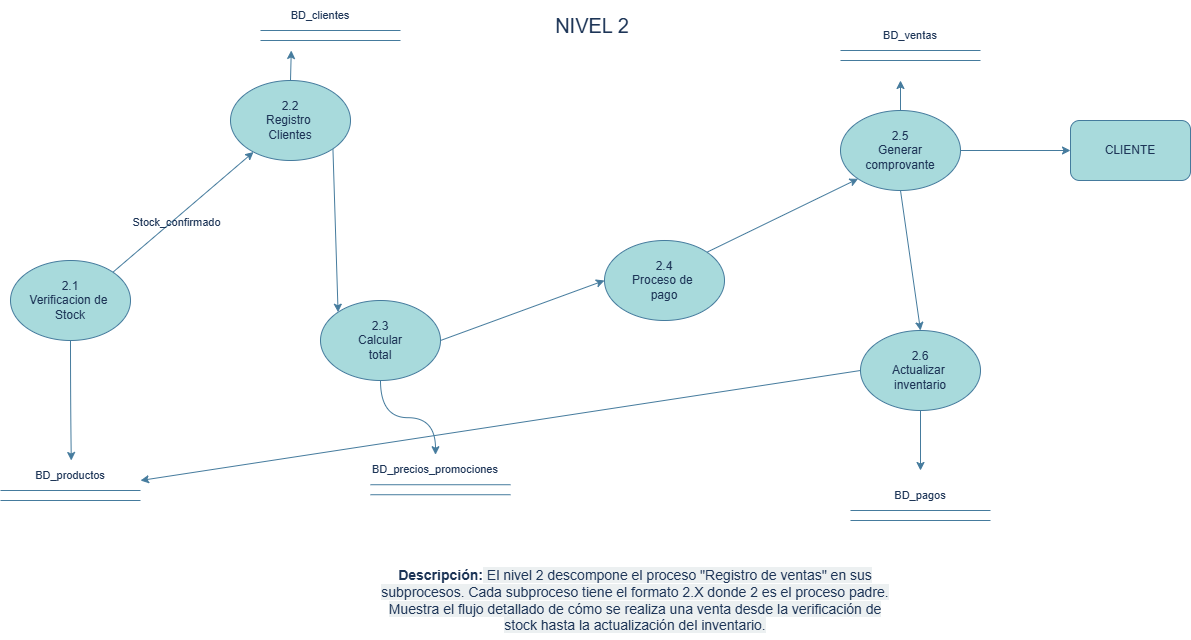

The diagram above was exported from draw.io. Its source (the exported page's mxGraphModel, read from the mxfile embedded in the PNG):
<mxGraphModel dx="1744" dy="930" grid="1" gridSize="10" guides="1" tooltips="1" connect="1" arrows="1" fold="1" page="1" pageScale="1" pageWidth="583" pageHeight="413" math="0" shadow="0">
  <root>
    <mxCell id="0" />
    <mxCell id="1" parent="0" />
    <mxCell id="jbyIKVCSrBPeBOFvALcW-1" value="&lt;font style=&quot;font-size: 20px;&quot;&gt;NIVEL 2&lt;/font&gt;" style="text;html=1;whiteSpace=wrap;strokeColor=none;fillColor=none;align=center;verticalAlign=middle;rounded=0;labelBackgroundColor=none;fontColor=#1D3557;" vertex="1" parent="1">
      <mxGeometry x="604" y="50" width="96" height="30" as="geometry" />
    </mxCell>
    <mxCell id="jbyIKVCSrBPeBOFvALcW-2" style="edgeStyle=orthogonalEdgeStyle;shape=filledEdge;curved=1;rounded=0;orthogonalLoop=1;jettySize=auto;html=1;exitX=0.5;exitY=1;exitDx=0;exitDy=0;labelBackgroundColor=none;strokeColor=#457B9D;fontColor=default;" edge="1" parent="1" source="jbyIKVCSrBPeBOFvALcW-5">
      <mxGeometry relative="1" as="geometry">
        <mxPoint x="130.7692307692305" y="500" as="targetPoint" />
      </mxGeometry>
    </mxCell>
    <mxCell id="jbyIKVCSrBPeBOFvALcW-3" style="shape=filledEdge;rounded=0;orthogonalLoop=1;jettySize=auto;html=1;exitX=1;exitY=0;exitDx=0;exitDy=0;labelBackgroundColor=none;strokeColor=#457B9D;fontColor=default;" edge="1" parent="1" source="jbyIKVCSrBPeBOFvALcW-5" target="jbyIKVCSrBPeBOFvALcW-8">
      <mxGeometry relative="1" as="geometry" />
    </mxCell>
    <mxCell id="jbyIKVCSrBPeBOFvALcW-4" value="Stock_confirmado" style="edgeLabel;html=1;align=center;verticalAlign=middle;resizable=0;points=[];labelBackgroundColor=none;fontColor=#1D3557;" connectable="0" vertex="1" parent="jbyIKVCSrBPeBOFvALcW-3">
      <mxGeometry x="-0.1408" y="-2" relative="1" as="geometry">
        <mxPoint as="offset" />
      </mxGeometry>
    </mxCell>
    <mxCell id="jbyIKVCSrBPeBOFvALcW-5" value="2.1&lt;div&gt;Verificacion de&amp;nbsp;&lt;/div&gt;&lt;div&gt;Stock&lt;/div&gt;" style="ellipse;whiteSpace=wrap;html=1;labelBackgroundColor=none;fillColor=#A8DADC;strokeColor=#457B9D;fontColor=#1D3557;" vertex="1" parent="1">
      <mxGeometry x="70" y="300" width="120" height="80" as="geometry" />
    </mxCell>
    <mxCell id="jbyIKVCSrBPeBOFvALcW-6" style="shape=filledEdge;rounded=0;orthogonalLoop=1;jettySize=auto;html=1;exitX=1;exitY=1;exitDx=0;exitDy=0;entryX=0;entryY=0;entryDx=0;entryDy=0;labelBackgroundColor=none;strokeColor=#457B9D;fontColor=default;" edge="1" parent="1" source="jbyIKVCSrBPeBOFvALcW-8" target="jbyIKVCSrBPeBOFvALcW-11">
      <mxGeometry relative="1" as="geometry" />
    </mxCell>
    <mxCell id="jbyIKVCSrBPeBOFvALcW-7" style="edgeStyle=orthogonalEdgeStyle;shape=filledEdge;curved=1;rounded=0;orthogonalLoop=1;jettySize=auto;html=1;exitX=0.5;exitY=0;exitDx=0;exitDy=0;labelBackgroundColor=none;strokeColor=#457B9D;fontColor=default;" edge="1" parent="1" source="jbyIKVCSrBPeBOFvALcW-8">
      <mxGeometry relative="1" as="geometry">
        <mxPoint x="350.7692307692305" y="90" as="targetPoint" />
      </mxGeometry>
    </mxCell>
    <mxCell id="jbyIKVCSrBPeBOFvALcW-8" value="2.2&lt;div&gt;Registro&amp;nbsp;&lt;/div&gt;&lt;div&gt;Clientes&lt;/div&gt;" style="ellipse;whiteSpace=wrap;html=1;labelBackgroundColor=none;fillColor=#A8DADC;strokeColor=#457B9D;fontColor=#1D3557;" vertex="1" parent="1">
      <mxGeometry x="290" y="120" width="120" height="80" as="geometry" />
    </mxCell>
    <mxCell id="jbyIKVCSrBPeBOFvALcW-9" style="shape=filledEdge;rounded=0;orthogonalLoop=1;jettySize=auto;html=1;exitX=1;exitY=0.5;exitDx=0;exitDy=0;entryX=0;entryY=0.5;entryDx=0;entryDy=0;labelBackgroundColor=none;strokeColor=#457B9D;fontColor=default;" edge="1" parent="1" source="jbyIKVCSrBPeBOFvALcW-11" target="jbyIKVCSrBPeBOFvALcW-13">
      <mxGeometry relative="1" as="geometry" />
    </mxCell>
    <mxCell id="jbyIKVCSrBPeBOFvALcW-10" style="edgeStyle=orthogonalEdgeStyle;shape=filledEdge;curved=1;rounded=0;orthogonalLoop=1;jettySize=auto;html=1;exitX=0.5;exitY=1;exitDx=0;exitDy=0;entryX=0.5;entryY=0;entryDx=0;entryDy=0;labelBackgroundColor=none;strokeColor=#457B9D;fontColor=default;" edge="1" parent="1" source="jbyIKVCSrBPeBOFvALcW-11" target="jbyIKVCSrBPeBOFvALcW-29">
      <mxGeometry relative="1" as="geometry" />
    </mxCell>
    <mxCell id="jbyIKVCSrBPeBOFvALcW-11" value="2.3&lt;div&gt;Calcular&lt;/div&gt;&lt;div&gt;total&lt;/div&gt;" style="ellipse;whiteSpace=wrap;html=1;labelBackgroundColor=none;fillColor=#A8DADC;strokeColor=#457B9D;fontColor=#1D3557;" vertex="1" parent="1">
      <mxGeometry x="380" y="340" width="120" height="80" as="geometry" />
    </mxCell>
    <mxCell id="jbyIKVCSrBPeBOFvALcW-12" style="shape=filledEdge;rounded=0;orthogonalLoop=1;jettySize=auto;html=1;exitX=1;exitY=0;exitDx=0;exitDy=0;entryX=0;entryY=1;entryDx=0;entryDy=0;labelBackgroundColor=none;strokeColor=#457B9D;fontColor=default;" edge="1" parent="1" source="jbyIKVCSrBPeBOFvALcW-13" target="jbyIKVCSrBPeBOFvALcW-17">
      <mxGeometry relative="1" as="geometry" />
    </mxCell>
    <mxCell id="jbyIKVCSrBPeBOFvALcW-13" value="2.4&lt;div&gt;Proceso de&amp;nbsp;&lt;/div&gt;&lt;div&gt;pago&lt;/div&gt;" style="ellipse;whiteSpace=wrap;html=1;labelBackgroundColor=none;fillColor=#A8DADC;strokeColor=#457B9D;fontColor=#1D3557;" vertex="1" parent="1">
      <mxGeometry x="664" y="280" width="120" height="80" as="geometry" />
    </mxCell>
    <mxCell id="jbyIKVCSrBPeBOFvALcW-14" style="shape=filledEdge;rounded=0;orthogonalLoop=1;jettySize=auto;html=1;exitX=0.5;exitY=1;exitDx=0;exitDy=0;entryX=0.5;entryY=0;entryDx=0;entryDy=0;labelBackgroundColor=none;strokeColor=#457B9D;fontColor=default;" edge="1" parent="1" source="jbyIKVCSrBPeBOFvALcW-17" target="jbyIKVCSrBPeBOFvALcW-20">
      <mxGeometry relative="1" as="geometry" />
    </mxCell>
    <mxCell id="jbyIKVCSrBPeBOFvALcW-15" style="edgeStyle=orthogonalEdgeStyle;shape=filledEdge;curved=1;rounded=0;orthogonalLoop=1;jettySize=auto;html=1;exitX=1;exitY=0.5;exitDx=0;exitDy=0;labelBackgroundColor=none;strokeColor=#457B9D;fontColor=default;" edge="1" parent="1" source="jbyIKVCSrBPeBOFvALcW-17" target="jbyIKVCSrBPeBOFvALcW-21">
      <mxGeometry relative="1" as="geometry" />
    </mxCell>
    <mxCell id="jbyIKVCSrBPeBOFvALcW-16" style="edgeStyle=orthogonalEdgeStyle;shape=filledEdge;curved=1;rounded=0;orthogonalLoop=1;jettySize=auto;html=1;exitX=0.5;exitY=0;exitDx=0;exitDy=0;labelBackgroundColor=none;strokeColor=#457B9D;fontColor=default;" edge="1" parent="1" source="jbyIKVCSrBPeBOFvALcW-17">
      <mxGeometry relative="1" as="geometry">
        <mxPoint x="960" y="120" as="targetPoint" />
      </mxGeometry>
    </mxCell>
    <mxCell id="jbyIKVCSrBPeBOFvALcW-17" value="2.5&lt;div&gt;Generar&lt;/div&gt;&lt;div&gt;comprovante&lt;/div&gt;" style="ellipse;whiteSpace=wrap;html=1;labelBackgroundColor=none;fillColor=#A8DADC;strokeColor=#457B9D;fontColor=#1D3557;" vertex="1" parent="1">
      <mxGeometry x="900" y="150" width="120" height="80" as="geometry" />
    </mxCell>
    <mxCell id="jbyIKVCSrBPeBOFvALcW-18" style="edgeStyle=orthogonalEdgeStyle;shape=filledEdge;curved=1;rounded=0;orthogonalLoop=1;jettySize=auto;html=1;exitX=0.5;exitY=1;exitDx=0;exitDy=0;labelBackgroundColor=none;strokeColor=#457B9D;fontColor=default;" edge="1" parent="1" source="jbyIKVCSrBPeBOFvALcW-20">
      <mxGeometry relative="1" as="geometry">
        <mxPoint x="980" y="510" as="targetPoint" />
      </mxGeometry>
    </mxCell>
    <mxCell id="jbyIKVCSrBPeBOFvALcW-19" style="shape=filledEdge;rounded=0;orthogonalLoop=1;jettySize=auto;html=1;exitX=0;exitY=0.5;exitDx=0;exitDy=0;labelBackgroundColor=none;strokeColor=#457B9D;fontColor=default;" edge="1" parent="1" source="jbyIKVCSrBPeBOFvALcW-20">
      <mxGeometry relative="1" as="geometry">
        <mxPoint x="200" y="520" as="targetPoint" />
      </mxGeometry>
    </mxCell>
    <mxCell id="jbyIKVCSrBPeBOFvALcW-20" value="2.6&lt;div&gt;Actualizar&amp;nbsp;&lt;/div&gt;&lt;div&gt;inventario&lt;/div&gt;" style="ellipse;whiteSpace=wrap;html=1;labelBackgroundColor=none;fillColor=#A8DADC;strokeColor=#457B9D;fontColor=#1D3557;" vertex="1" parent="1">
      <mxGeometry x="920" y="370" width="120" height="80" as="geometry" />
    </mxCell>
    <mxCell id="jbyIKVCSrBPeBOFvALcW-21" value="CLIENTE" style="rounded=1;whiteSpace=wrap;html=1;labelBackgroundColor=none;fillColor=#A8DADC;strokeColor=#457B9D;fontColor=#1D3557;" vertex="1" parent="1">
      <mxGeometry x="1130" y="160" width="120" height="60" as="geometry" />
    </mxCell>
    <mxCell id="jbyIKVCSrBPeBOFvALcW-22" value="" style="endArrow=none;html=1;rounded=0;curved=1;labelBackgroundColor=none;strokeColor=#457B9D;fontColor=default;" edge="1" parent="1">
      <mxGeometry width="50" height="50" relative="1" as="geometry">
        <mxPoint x="60" y="540" as="sourcePoint" />
        <mxPoint x="200" y="540" as="targetPoint" />
      </mxGeometry>
    </mxCell>
    <mxCell id="jbyIKVCSrBPeBOFvALcW-23" value="&lt;span style=&quot;font-family: Arial, sans-serif; font-size: 11px; text-align: start; text-wrap-mode: nowrap; background-color: rgb(255, 255, 255);&quot;&gt;BD_productos&lt;/span&gt;" style="text;html=1;whiteSpace=wrap;strokeColor=none;fillColor=none;align=center;verticalAlign=middle;rounded=0;labelBackgroundColor=none;fontColor=#1D3557;" vertex="1" parent="1">
      <mxGeometry x="100" y="500" width="60" height="30" as="geometry" />
    </mxCell>
    <mxCell id="jbyIKVCSrBPeBOFvALcW-24" value="" style="endArrow=none;html=1;rounded=0;curved=1;labelBackgroundColor=none;strokeColor=#457B9D;fontColor=default;" edge="1" parent="1">
      <mxGeometry width="50" height="50" relative="1" as="geometry">
        <mxPoint x="60" y="530" as="sourcePoint" />
        <mxPoint x="200" y="530" as="targetPoint" />
      </mxGeometry>
    </mxCell>
    <mxCell id="jbyIKVCSrBPeBOFvALcW-25" value="" style="endArrow=none;html=1;rounded=0;curved=1;labelBackgroundColor=none;strokeColor=#457B9D;fontColor=default;" edge="1" parent="1">
      <mxGeometry width="50" height="50" relative="1" as="geometry">
        <mxPoint x="320" y="80" as="sourcePoint" />
        <mxPoint x="460" y="80" as="targetPoint" />
      </mxGeometry>
    </mxCell>
    <mxCell id="jbyIKVCSrBPeBOFvALcW-26" value="&lt;span style=&quot;font-family: Arial, sans-serif; font-size: 11px; text-align: start; text-wrap-mode: nowrap; background-color: rgb(255, 255, 255);&quot;&gt;BD_clientes&lt;/span&gt;" style="text;html=1;whiteSpace=wrap;strokeColor=none;fillColor=none;align=center;verticalAlign=middle;rounded=0;labelBackgroundColor=none;fontColor=#1D3557;" vertex="1" parent="1">
      <mxGeometry x="360" y="40" width="40" height="30" as="geometry" />
    </mxCell>
    <mxCell id="jbyIKVCSrBPeBOFvALcW-27" value="" style="endArrow=none;html=1;rounded=0;curved=1;labelBackgroundColor=none;strokeColor=#457B9D;fontColor=default;" edge="1" parent="1">
      <mxGeometry width="50" height="50" relative="1" as="geometry">
        <mxPoint x="320" y="70" as="sourcePoint" />
        <mxPoint x="460" y="70" as="targetPoint" />
      </mxGeometry>
    </mxCell>
    <mxCell id="jbyIKVCSrBPeBOFvALcW-28" value="" style="endArrow=none;html=1;rounded=0;curved=1;labelBackgroundColor=none;strokeColor=#457B9D;fontColor=default;" edge="1" parent="1">
      <mxGeometry width="50" height="50" relative="1" as="geometry">
        <mxPoint x="430" y="534.23" as="sourcePoint" />
        <mxPoint x="570" y="534.23" as="targetPoint" />
      </mxGeometry>
    </mxCell>
    <mxCell id="jbyIKVCSrBPeBOFvALcW-29" value="&lt;span style=&quot;font-family: Arial, sans-serif; font-size: 11px; text-align: start; text-wrap-mode: nowrap; background-color: rgb(255, 255, 255);&quot;&gt;BD_precios_promociones&lt;/span&gt;" style="text;html=1;whiteSpace=wrap;strokeColor=none;fillColor=none;align=center;verticalAlign=middle;rounded=0;labelBackgroundColor=none;fontColor=#1D3557;" vertex="1" parent="1">
      <mxGeometry x="460" y="494.23" width="70" height="30" as="geometry" />
    </mxCell>
    <mxCell id="jbyIKVCSrBPeBOFvALcW-30" value="" style="endArrow=none;html=1;rounded=0;curved=1;labelBackgroundColor=none;strokeColor=#457B9D;fontColor=default;" edge="1" parent="1">
      <mxGeometry width="50" height="50" relative="1" as="geometry">
        <mxPoint x="430" y="524.23" as="sourcePoint" />
        <mxPoint x="570" y="524.23" as="targetPoint" />
      </mxGeometry>
    </mxCell>
    <mxCell id="jbyIKVCSrBPeBOFvALcW-31" value="" style="endArrow=none;html=1;rounded=0;curved=1;labelBackgroundColor=none;strokeColor=#457B9D;fontColor=default;" edge="1" parent="1">
      <mxGeometry width="50" height="50" relative="1" as="geometry">
        <mxPoint x="900" y="100" as="sourcePoint" />
        <mxPoint x="1040" y="100" as="targetPoint" />
      </mxGeometry>
    </mxCell>
    <mxCell id="jbyIKVCSrBPeBOFvALcW-32" value="&lt;span style=&quot;font-family: Arial, sans-serif; font-size: 11px; text-align: start; text-wrap-mode: nowrap; background-color: rgb(255, 255, 255);&quot;&gt;BD_ventas&lt;/span&gt;" style="text;html=1;whiteSpace=wrap;strokeColor=none;fillColor=none;align=center;verticalAlign=middle;rounded=0;labelBackgroundColor=none;fontColor=#1D3557;" vertex="1" parent="1">
      <mxGeometry x="940" y="60" width="60" height="30" as="geometry" />
    </mxCell>
    <mxCell id="jbyIKVCSrBPeBOFvALcW-33" value="" style="endArrow=none;html=1;rounded=0;curved=1;labelBackgroundColor=none;strokeColor=#457B9D;fontColor=default;" edge="1" parent="1">
      <mxGeometry width="50" height="50" relative="1" as="geometry">
        <mxPoint x="900" y="90" as="sourcePoint" />
        <mxPoint x="1040" y="90" as="targetPoint" />
      </mxGeometry>
    </mxCell>
    <mxCell id="jbyIKVCSrBPeBOFvALcW-34" value="" style="endArrow=none;html=1;rounded=0;curved=1;labelBackgroundColor=none;strokeColor=#457B9D;fontColor=default;" edge="1" parent="1">
      <mxGeometry width="50" height="50" relative="1" as="geometry">
        <mxPoint x="910" y="560" as="sourcePoint" />
        <mxPoint x="1050" y="560" as="targetPoint" />
      </mxGeometry>
    </mxCell>
    <mxCell id="jbyIKVCSrBPeBOFvALcW-35" value="&lt;span style=&quot;font-family: Arial, sans-serif; font-size: 11px; text-align: start; text-wrap-mode: nowrap; background-color: rgb(255, 255, 255);&quot;&gt;BD_pagos&lt;/span&gt;" style="text;html=1;whiteSpace=wrap;strokeColor=none;fillColor=none;align=center;verticalAlign=middle;rounded=0;labelBackgroundColor=none;fontColor=#1D3557;" vertex="1" parent="1">
      <mxGeometry x="950" y="520" width="60" height="30" as="geometry" />
    </mxCell>
    <mxCell id="jbyIKVCSrBPeBOFvALcW-36" value="" style="endArrow=none;html=1;rounded=0;curved=1;labelBackgroundColor=none;strokeColor=#457B9D;fontColor=default;" edge="1" parent="1">
      <mxGeometry width="50" height="50" relative="1" as="geometry">
        <mxPoint x="910" y="550" as="sourcePoint" />
        <mxPoint x="1050" y="550" as="targetPoint" />
      </mxGeometry>
    </mxCell>
    <mxCell id="jbyIKVCSrBPeBOFvALcW-37" value="&lt;strong style=&quot;font-family: Arial, sans-serif; font-size: 14px; text-align: start;&quot;&gt;Descripción:&lt;/strong&gt;&lt;span style=&quot;font-family: Arial, sans-serif; font-size: 14px; text-align: start; background-color: rgb(236, 240, 241);&quot;&gt;&amp;nbsp;El nivel 2 descompone el proceso &quot;Registro de ventas&quot; en sus subprocesos. Cada subproceso tiene el formato 2.X donde 2 es el proceso padre. Muestra el flujo detallado de cómo se realiza una venta desde la verificación de stock hasta la actualización del inventario.&lt;/span&gt;" style="text;html=1;whiteSpace=wrap;strokeColor=none;fillColor=none;align=center;verticalAlign=middle;rounded=0;labelBackgroundColor=none;fontColor=#1D3557;" vertex="1" parent="1">
      <mxGeometry x="430" y="600" width="530" height="80" as="geometry" />
    </mxCell>
  </root>
</mxGraphModel>